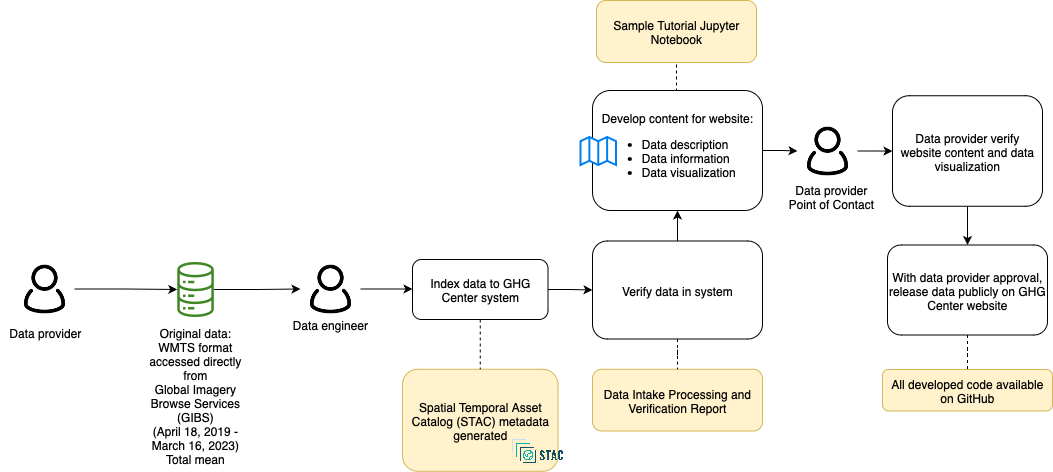

The diagram above was exported from draw.io. Its source (the exported page's mxGraphModel, read from the mxfile embedded in the PNG):
<mxGraphModel dx="2084" dy="746" grid="1" gridSize="10" guides="1" tooltips="1" connect="1" arrows="1" fold="1" page="1" pageScale="1" pageWidth="850" pageHeight="1100" math="0" shadow="0">
  <root>
    <mxCell id="0" />
    <mxCell id="1" parent="0" />
    <mxCell id="4" value="Spatial Temporal Asset Catalog (STAC) metadata generated" style="rounded=1;whiteSpace=wrap;html=1;fillColor=#fff2cc;strokeColor=#d6b656;" parent="1" vertex="1">
      <mxGeometry x="290" y="1428.75" width="155.5" height="102" as="geometry" />
    </mxCell>
    <mxCell id="5" style="edgeStyle=orthogonalEdgeStyle;rounded=0;orthogonalLoop=1;jettySize=auto;html=1;entryX=0;entryY=0.5;entryDx=0;entryDy=0;" parent="1" source="6" target="23" edge="1">
      <mxGeometry relative="1" as="geometry" />
    </mxCell>
    <mxCell id="6" value="" style="sketch=0;outlineConnect=0;fontColor=#232F3E;gradientColor=none;fillColor=#3F8624;strokeColor=none;dashed=0;verticalLabelPosition=bottom;verticalAlign=top;align=center;html=1;fontSize=12;fontStyle=0;aspect=fixed;pointerEvents=1;shape=mxgraph.aws4.iot_analytics_data_store;" parent="1" vertex="1">
      <mxGeometry x="64" y="1321.5" width="38.08" height="55" as="geometry" />
    </mxCell>
    <mxCell id="7" value="" style="shape=image;verticalLabelPosition=bottom;labelBackgroundColor=default;verticalAlign=top;aspect=fixed;imageAspect=0;image=https://d33wubrfki0l68.cloudfront.net/22691a3c3002324451ed99f4009de8aab761e1b7/d24da/public/images-original/stac-01.png;" parent="1" vertex="1">
      <mxGeometry x="397" y="1490.75" width="56.01" height="40" as="geometry" />
    </mxCell>
    <mxCell id="8" value="Data Intake Processing and Verification Report" style="rounded=1;whiteSpace=wrap;html=1;fillColor=#fff2cc;strokeColor=#d6b656;" parent="1" vertex="1">
      <mxGeometry x="480" y="1428.75" width="170" height="61.75" as="geometry" />
    </mxCell>
    <mxCell id="9" value="" style="edgeStyle=orthogonalEdgeStyle;rounded=0;orthogonalLoop=1;jettySize=auto;html=1;" parent="1" source="11" target="35" edge="1">
      <mxGeometry relative="1" as="geometry" />
    </mxCell>
    <mxCell id="10" style="edgeStyle=orthogonalEdgeStyle;rounded=0;orthogonalLoop=1;jettySize=auto;html=1;exitX=0.5;exitY=0;exitDx=0;exitDy=0;entryX=0.5;entryY=1;entryDx=0;entryDy=0;endArrow=none;endFill=0;dashed=1;" parent="1" source="11" target="40" edge="1">
      <mxGeometry relative="1" as="geometry" />
    </mxCell>
    <mxCell id="11" value="Develop content for website:&lt;br&gt;&lt;ul&gt;&lt;li style=&quot;text-align: left;&quot;&gt;Data description&lt;/li&gt;&lt;li style=&quot;text-align: left;&quot;&gt;Data information&lt;/li&gt;&lt;li style=&quot;text-align: left;&quot;&gt;Data visualization&lt;/li&gt;&lt;/ul&gt;" style="rounded=1;whiteSpace=wrap;html=1;" parent="1" vertex="1">
      <mxGeometry x="480" y="1150" width="170" height="120" as="geometry" />
    </mxCell>
    <mxCell id="12" value="" style="html=1;verticalLabelPosition=bottom;align=center;labelBackgroundColor=#ffffff;verticalAlign=top;strokeWidth=2;strokeColor=#0080F0;shadow=0;dashed=0;shape=mxgraph.ios7.icons.map;" parent="1" vertex="1">
      <mxGeometry x="468" y="1196.5" width="35.5" height="28" as="geometry" />
    </mxCell>
    <mxCell id="13" style="edgeStyle=orthogonalEdgeStyle;rounded=0;orthogonalLoop=1;jettySize=auto;html=1;exitX=0.5;exitY=1;exitDx=0;exitDy=0;entryX=0.5;entryY=0;entryDx=0;entryDy=0;" parent="1" source="14" target="16" edge="1">
      <mxGeometry relative="1" as="geometry" />
    </mxCell>
    <mxCell id="14" value="Data provider verify website content and data visualization" style="rounded=1;whiteSpace=wrap;html=1;" parent="1" vertex="1">
      <mxGeometry x="780" y="1155.25" width="150" height="110.5" as="geometry" />
    </mxCell>
    <mxCell id="15" value="" style="edgeStyle=orthogonalEdgeStyle;rounded=0;orthogonalLoop=1;jettySize=auto;html=1;endArrow=none;endFill=0;dashed=1;" parent="1" source="16" target="37" edge="1">
      <mxGeometry relative="1" as="geometry" />
    </mxCell>
    <mxCell id="16" value="With data provider approval, release data publicly on GHG Center website" style="rounded=1;whiteSpace=wrap;html=1;" parent="1" vertex="1">
      <mxGeometry x="775" y="1304.5" width="160" height="90" as="geometry" />
    </mxCell>
    <mxCell id="17" value="&lt;font style=&quot;font-size: 12px;&quot;&gt;Data engineer&lt;/font&gt;" style="rounded=0;whiteSpace=wrap;html=1;strokeColor=none;fillColor=none;fontSize=12;" parent="1" vertex="1">
      <mxGeometry x="173" y="1368.5" width="90" height="30" as="geometry" />
    </mxCell>
    <mxCell id="18" style="edgeStyle=orthogonalEdgeStyle;rounded=0;orthogonalLoop=1;jettySize=auto;html=1;" parent="1" source="19" target="6" edge="1">
      <mxGeometry relative="1" as="geometry" />
    </mxCell>
    <mxCell id="19" value="" style="shape=image;html=1;verticalAlign=top;verticalLabelPosition=bottom;labelBackgroundColor=#ffffff;imageAspect=0;aspect=fixed;image=https://cdn0.iconfinder.com/data/icons/eon-social-media-contact-info-2/32/user_people_person_users_man-128.png" parent="1" vertex="1">
      <mxGeometry x="-98" y="1318.5" width="60" height="60" as="geometry" />
    </mxCell>
    <mxCell id="21" value="Original data:&lt;br&gt;WMTS format&lt;br&gt;acce&lt;font face=&quot;Helvetica&quot; style=&quot;font-size: 12px;&quot;&gt;ssed directly from&lt;br&gt;&lt;/font&gt;Global Imagery Browse Services (GIBS)&lt;br&gt;&lt;span style=&quot;color: rgb(0, 0, 0); font-family: Helvetica; font-size: 12px; font-style: normal; font-variant-ligatures: normal; font-variant-caps: normal; font-weight: 400; letter-spacing: normal; orphans: 2; text-indent: 0px; text-transform: none; widows: 2; word-spacing: 0px; -webkit-text-stroke-width: 0px; background-color: rgb(251, 251, 251); text-decoration-thickness: initial; text-decoration-style: initial; text-decoration-color: initial; float: none; display: inline !important;&quot;&gt;&lt;div style=&quot;&quot;&gt;(April 18, 2019 - March 16, 2023)&lt;/div&gt;&lt;/span&gt;&lt;span style=&quot;color: rgb(0, 0, 0); font-family: Helvetica; font-size: 12px; font-style: normal; font-variant-ligatures: normal; font-variant-caps: normal; font-weight: 400; letter-spacing: normal; orphans: 2; text-indent: 0px; text-transform: none; widows: 2; word-spacing: 0px; -webkit-text-stroke-width: 0px; background-color: rgb(251, 251, 251); text-decoration-thickness: initial; text-decoration-style: initial; text-decoration-color: initial; float: none; display: inline !important;&quot;&gt;&lt;div style=&quot;&quot;&gt;Total mean&lt;/div&gt;&lt;/span&gt;" style="text;whiteSpace=wrap;html=1;align=center;" parent="1" vertex="1">
      <mxGeometry x="23.04" y="1378.5" width="120" height="111.5" as="geometry" />
    </mxCell>
    <mxCell id="22" value="" style="edgeStyle=orthogonalEdgeStyle;rounded=0;orthogonalLoop=1;jettySize=auto;html=1;" parent="1" source="23" edge="1">
      <mxGeometry relative="1" as="geometry">
        <mxPoint x="300" y="1348.5" as="targetPoint" />
      </mxGeometry>
    </mxCell>
    <mxCell id="23" value="" style="shape=image;html=1;verticalAlign=top;verticalLabelPosition=bottom;labelBackgroundColor=#ffffff;imageAspect=0;aspect=fixed;image=https://cdn0.iconfinder.com/data/icons/eon-social-media-contact-info-2/32/user_people_person_users_man-128.png" parent="1" vertex="1">
      <mxGeometry x="188" y="1318.5" width="60" height="60" as="geometry" />
    </mxCell>
    <mxCell id="24" value="&lt;font style=&quot;font-size: 12px;&quot;&gt;Data provider&lt;br&gt;Point of Contact&lt;br&gt;&lt;/font&gt;" style="rounded=0;whiteSpace=wrap;html=1;strokeColor=none;fillColor=none;" parent="1" vertex="1">
      <mxGeometry x="674" y="1240.5" width="90" height="30" as="geometry" />
    </mxCell>
    <mxCell id="28" style="edgeStyle=orthogonalEdgeStyle;rounded=0;orthogonalLoop=1;jettySize=auto;html=1;exitX=0.5;exitY=1;exitDx=0;exitDy=0;entryX=0.5;entryY=0;entryDx=0;entryDy=0;dashed=1;endArrow=none;endFill=0;" parent="1" source="30" target="4" edge="1">
      <mxGeometry relative="1" as="geometry" />
    </mxCell>
    <mxCell id="29" value="" style="edgeStyle=orthogonalEdgeStyle;rounded=0;orthogonalLoop=1;jettySize=auto;html=1;" parent="1" source="30" target="33" edge="1">
      <mxGeometry relative="1" as="geometry" />
    </mxCell>
    <mxCell id="30" value="Index data to GHG Center system" style="rounded=1;whiteSpace=wrap;html=1;" parent="1" vertex="1">
      <mxGeometry x="300" y="1319" width="135.5" height="60" as="geometry" />
    </mxCell>
    <mxCell id="31" value="" style="edgeStyle=orthogonalEdgeStyle;rounded=0;orthogonalLoop=1;jettySize=auto;html=1;endArrow=none;endFill=0;dashed=1;" parent="1" source="33" target="8" edge="1">
      <mxGeometry relative="1" as="geometry" />
    </mxCell>
    <mxCell id="32" value="" style="edgeStyle=orthogonalEdgeStyle;rounded=0;orthogonalLoop=1;jettySize=auto;html=1;" parent="1" source="33" target="11" edge="1">
      <mxGeometry relative="1" as="geometry" />
    </mxCell>
    <mxCell id="33" value="&lt;div&gt;&lt;br&gt;&lt;/div&gt;&lt;div&gt;&lt;br&gt;&lt;/div&gt;&lt;div&gt;&lt;br&gt;&lt;/div&gt;Verify data in system&lt;div&gt;&lt;br&gt;&lt;/div&gt;&lt;div&gt;&lt;br&gt;&lt;div&gt;&lt;br&gt;&lt;/div&gt;&lt;/div&gt;" style="rounded=1;whiteSpace=wrap;html=1;strokeWidth=1;" parent="1" vertex="1">
      <mxGeometry x="480" y="1300.5" width="170" height="98" as="geometry" />
    </mxCell>
    <mxCell id="34" value="" style="edgeStyle=orthogonalEdgeStyle;rounded=0;orthogonalLoop=1;jettySize=auto;html=1;" parent="1" source="35" target="14" edge="1">
      <mxGeometry relative="1" as="geometry" />
    </mxCell>
    <mxCell id="35" value="" style="shape=image;html=1;verticalAlign=top;verticalLabelPosition=bottom;labelBackgroundColor=#ffffff;imageAspect=0;aspect=fixed;image=https://cdn0.iconfinder.com/data/icons/eon-social-media-contact-info-2/32/user_people_person_users_man-128.png" parent="1" vertex="1">
      <mxGeometry x="685" y="1180.5" width="60" height="60" as="geometry" />
    </mxCell>
    <mxCell id="37" value="All developed code available on GitHub" style="rounded=1;whiteSpace=wrap;html=1;fillColor=#fff2cc;strokeColor=#d6b656;" parent="1" vertex="1">
      <mxGeometry x="770" y="1429" width="170" height="41.5" as="geometry" />
    </mxCell>
    <mxCell id="39" value="&lt;font style=&quot;font-size: 12px;&quot;&gt;Data provider&lt;/font&gt;" style="rounded=0;whiteSpace=wrap;html=1;strokeColor=none;fillColor=none;fontSize=12;" parent="1" vertex="1">
      <mxGeometry x="-112" y="1376.5" width="90" height="30" as="geometry" />
    </mxCell>
    <mxCell id="40" value="Sample Tutorial Jupyter Notebook" style="rounded=1;whiteSpace=wrap;html=1;fillColor=#fff2cc;strokeColor=#d6b656;" parent="1" vertex="1">
      <mxGeometry x="484" y="1060" width="160" height="62" as="geometry" />
    </mxCell>
  </root>
</mxGraphModel>